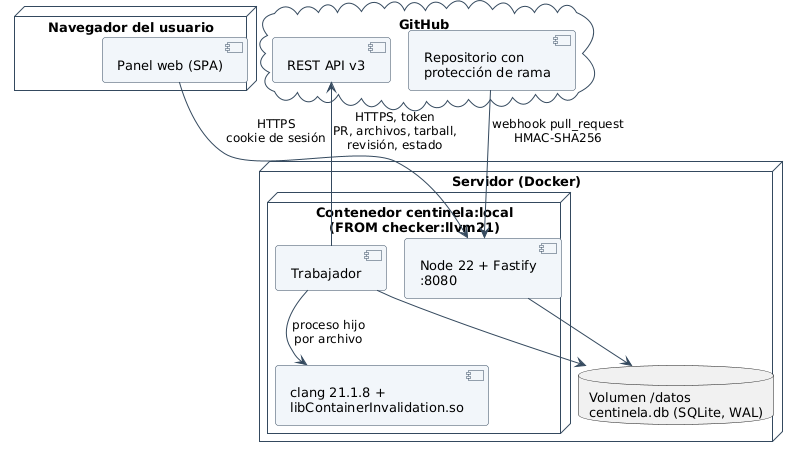

The diagram above was rendered by PlantUML. Its source (embedded in the PNG):
@startuml
!include _estilo.iuml

node "Navegador del usuario" as nav {
  component "Panel web (SPA)" as spa
}
cloud "GitHub" as gh {
  component "Repositorio con\nprotección de rama" as repo
  component "REST API v3" as rest
}
node "Servidor (Docker)" as srv {
  node "Contenedor centinela:local\n(FROM checker:llvm21)" as cont {
    component "Node 22 + Fastify\n:8080" as api
    component "Trabajador" as tr
    component "clang 21.1.8 +\nlibContainerInvalidation.so" as cl
  }
  database "Volumen /datos\ncentinela.db (SQLite, WAL)" as bd
}

spa --> api : HTTPS\ncookie de sesión
repo --> api : webhook pull_request\nHMAC-SHA256
tr --> rest : HTTPS, token\nPR, archivos, tarball,\nrevisión, estado
api --> bd
tr --> bd
tr --> cl : proceso hijo\npor archivo
@enduml